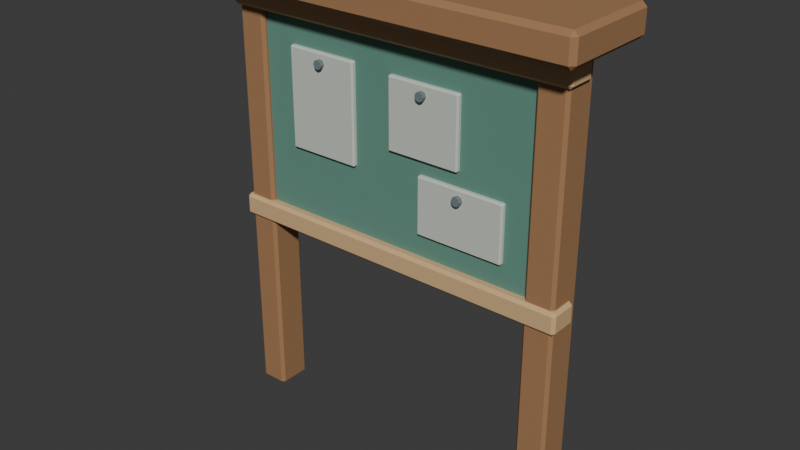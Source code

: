 # Source: source.blend  (saved by Blender 4.3.34; exported with 4.5.12 LTS)
import bpy
from mathutils import Matrix  # noqa: F401  (used for matrix-valued properties, if any)

bpy.ops.wm.read_factory_settings(use_empty=True)
scene = bpy.context.scene
scene.name = 'Scene'

# ---- collections
col_collection = bpy.data.collections.new('Collection'); scene.collection.children.link(col_collection)

# ---- materials (node trees are filled in below, after node groups)
mat_honey = bpy.data.materials.new('honey')
mat_honey.diffuse_color = (0.36, 0.19, 0.085, 1.0)
mat_teal = bpy.data.materials.new('teal')
mat_teal.diffuse_color = (0.12, 0.28, 0.22, 1.0)
mat_sand = bpy.data.materials.new('sand')
mat_sand.diffuse_color = (0.66, 0.43, 0.22, 1.0)
mat_stone_light = bpy.data.materials.new('stone-light')
mat_stone_light.diffuse_color = (0.58, 0.61, 0.55, 1.0)
mat_iron = bpy.data.materials.new('iron')
mat_iron.diffuse_color = (0.16, 0.2, 0.21, 1.0)

# ---- material node trees
mat_honey.use_nodes = True; mat_honey.node_tree.nodes.clear()
_N = mat_honey.node_tree.nodes; _L = mat_honey.node_tree.links
n0 = _N.new('ShaderNodeBsdfPrincipled'); n0.name = 'Principled BSDF'; n0.location = (10, 300)
n0.inputs[0].default_value = (0.36, 0.19, 0.085, 1.0)
n0.inputs[2].default_value = 0.83
n1 = _N.new('ShaderNodeOutputMaterial'); n1.name = 'Material Output'; n1.location = (300, 300)
_L.new(n0.outputs[0], n1.inputs[0])
n1.is_active_output = True
mat_teal.use_nodes = True; mat_teal.node_tree.nodes.clear()
_N = mat_teal.node_tree.nodes; _L = mat_teal.node_tree.links
n0 = _N.new('ShaderNodeBsdfPrincipled'); n0.name = 'Principled BSDF'; n0.location = (10, 300)
n0.inputs[0].default_value = (0.12, 0.28, 0.22, 1.0)
n0.inputs[2].default_value = 0.83
n1 = _N.new('ShaderNodeOutputMaterial'); n1.name = 'Material Output'; n1.location = (300, 300)
_L.new(n0.outputs[0], n1.inputs[0])
n1.is_active_output = True
mat_sand.use_nodes = True; mat_sand.node_tree.nodes.clear()
_N = mat_sand.node_tree.nodes; _L = mat_sand.node_tree.links
n0 = _N.new('ShaderNodeBsdfPrincipled'); n0.name = 'Principled BSDF'; n0.location = (10, 300)
n0.inputs[0].default_value = (0.66, 0.43, 0.22, 1.0)
n0.inputs[2].default_value = 0.83
n1 = _N.new('ShaderNodeOutputMaterial'); n1.name = 'Material Output'; n1.location = (300, 300)
_L.new(n0.outputs[0], n1.inputs[0])
n1.is_active_output = True
mat_stone_light.use_nodes = True; mat_stone_light.node_tree.nodes.clear()
_N = mat_stone_light.node_tree.nodes; _L = mat_stone_light.node_tree.links
n0 = _N.new('ShaderNodeBsdfPrincipled'); n0.name = 'Principled BSDF'; n0.location = (10, 300)
n0.inputs[0].default_value = (0.58, 0.61, 0.55, 1.0)
n0.inputs[2].default_value = 0.83
n1 = _N.new('ShaderNodeOutputMaterial'); n1.name = 'Material Output'; n1.location = (300, 300)
_L.new(n0.outputs[0], n1.inputs[0])
n1.is_active_output = True
mat_iron.use_nodes = True; mat_iron.node_tree.nodes.clear()
_N = mat_iron.node_tree.nodes; _L = mat_iron.node_tree.links
n0 = _N.new('ShaderNodeBsdfPrincipled'); n0.name = 'Principled BSDF'; n0.location = (10, 300)
n0.inputs[0].default_value = (0.16, 0.2, 0.21, 1.0)
n0.inputs[2].default_value = 0.83
n1 = _N.new('ShaderNodeOutputMaterial'); n1.name = 'Material Output'; n1.location = (300, 300)
_L.new(n0.outputs[0], n1.inputs[0])
n1.is_active_output = True

# ---- world
world_world = bpy.data.worlds.new('World'); scene.world = world_world
world_world.use_nodes = True; world_world.node_tree.nodes.clear()
_N = world_world.node_tree.nodes; _L = world_world.node_tree.links
n0 = _N.new('ShaderNodeOutputWorld'); n0.name = 'World Output'; n0.location = (300, 300)
n1 = _N.new('ShaderNodeBackground'); n1.name = 'Background'; n1.location = (10, 300)
n1.inputs[0].default_value = (0.05088, 0.05088, 0.05088, 1.0)
_L.new(n1.outputs[0], n0.inputs[0])
n0.is_active_output = True
world_world.color = (0.05088, 0.05088, 0.05088)
world_world.sun_shadow_jitter_overblur = 0.0

# ---- meshes
me_cube_001 = bpy.data.meshes.new('Cube.001')
me_cube_001.from_pydata([(-0.698, -0.058, 0.0), (-0.698, -0.07, 0.012), (-0.71, -0.058, 0.012), (-0.698, -0.07, 1.788), (-0.698, -0.058, 1.8), (-0.71, -0.058, 1.788), (-0.698, 0.058, 0.0), (-0.71, 0.058, 0.012), (-0.698, 0.07, 0.012), (-0.698, 0.058, 1.8), (-0.698, 0.07, 1.788), (-0.71, 0.058, 1.788), (-0.602, -0.058, 0.0), (-0.59, -0.058, 0.012), (-0.602, -0.07, 0.012), (-0.602, -0.058, 1.8), (-0.602, -0.07, 1.788), (-0.59, -0.058, 1.788), (-0.602, 0.058, 0.0), (-0.602, 0.07, 0.012), (-0.59, 0.058, 0.012), (-0.602, 0.058, 1.8), (-0.59, 0.058, 1.788), (-0.602, 0.07, 1.788)], [], [(14, 16, 3, 1), (20, 22, 17, 13), (21, 9, 4, 15), (2, 5, 11, 7), (8, 10, 23, 19), (0, 1, 2), (3, 4, 5), (6, 7, 8), (9, 10, 11), (12, 13, 14), (15, 16, 17), (18, 19, 20), (21, 22, 23), (6, 0, 2, 7), (1, 3, 5, 2), (4, 9, 11, 5), (10, 8, 7, 11), (18, 6, 8, 19), (9, 21, 23, 10), (22, 20, 19, 23), (12, 18, 20, 13), (21, 15, 17, 22), (16, 14, 13, 17), (0, 12, 14, 1), (15, 4, 3, 16), (6, 18, 12, 0)])
_uv = me_cube_001.uv_layers.new(name='UVMap')
_uv.uv.foreach_set('vector', [0.3767, 0.775, 0.6233, 0.775, 0.6233, 0.975, 0.3767, 0.975, 0.3767, 0.5214, 0.6233, 0.5214, 0.6233, 0.7286, 0.3767, 0.7286, 0.65, 0.5214, 0.85, 0.5214, 0.85, 0.7286, 0.65, 0.7286, 0.3767, 0.02143, 0.6233, 0.02143, 0.6233, 0.2286, 0.3767, 0.2286, 0.3767, 0.275, 0.6233, 0.275, 0.6233, 0.475, 0.3767, 0.475, 0.15, 0.7286, 0.15, 0.75, 0.125, 0.7286, 0.6233, 0.975, 0.625, 0.975, 0.6233, 1.0, 0.15, 0.5214, 0.125, 0.5214, 0.15, 0.5, 0.625, 0.275, 0.6233, 0.275, 0.6233, 0.25, 0.35, 0.7286, 0.375, 0.7286, 0.35, 0.75, 0.625, 0.775, 0.6233, 0.775, 0.6233, 0.75, 0.35, 0.5214, 0.35, 0.5, 0.375, 0.5214, 0.625, 0.5214, 0.6233, 0.5214, 0.6233, 0.5, 0.15, 0.5214, 0.15, 0.7286, 0.125, 0.7286, 0.125, 0.5214, 0.3767, 0.0, 0.6233, 0.0, 0.6233, 0.02143, 0.3767, 0.02143, 0.625, 0.02143, 0.625, 0.2286, 0.6233, 0.2286, 0.6233, 0.02143, 0.6233, 0.275, 0.3767, 0.275, 0.3767, 0.2286, 0.6233, 0.2286, 0.35, 0.5214, 0.15, 0.5214, 0.15, 0.5, 0.35, 0.5, 0.625, 0.275, 0.625, 0.475, 0.6233, 0.475, 0.6233, 0.275, 0.6233, 0.5214, 0.3767, 0.5214, 0.3767, 0.475, 0.6233, 0.475, 0.35, 0.7286, 0.35, 0.5214, 0.3767, 0.5214, 0.3767, 0.7286, 0.65, 0.5214, 0.65, 0.7286, 0.6233, 0.7286, 0.6233, 0.5214, 0.6233, 0.775, 0.3767, 0.775, 0.3767, 0.7286, 0.6233, 0.7286, 0.15, 0.7286, 0.35, 0.7286, 0.35, 0.75, 0.15, 0.75, 0.625, 0.775, 0.625, 0.975, 0.6233, 0.975, 0.6233, 0.775, 0.15, 0.5214, 0.35, 0.5214, 0.35, 0.7286, 0.15, 0.7286])
me_cube_001.materials.append(mat_honey)
me_cube_001.update()
me_cube_002 = bpy.data.meshes.new('Cube.002')
me_cube_002.from_pydata([(0.602, -0.058, 0.0), (0.602, -0.07, 0.012), (0.59, -0.058, 0.012), (0.602, -0.07, 1.788), (0.602, -0.058, 1.8), (0.59, -0.058, 1.788), (0.602, 0.058, 0.0), (0.59, 0.058, 0.012), (0.602, 0.07, 0.012), (0.602, 0.058, 1.8), (0.602, 0.07, 1.788), (0.59, 0.058, 1.788), (0.698, -0.058, 0.0), (0.71, -0.058, 0.012), (0.698, -0.07, 0.012), (0.698, -0.058, 1.8), (0.698, -0.07, 1.788), (0.71, -0.058, 1.788), (0.698, 0.058, 0.0), (0.698, 0.07, 0.012), (0.71, 0.058, 0.012), (0.698, 0.058, 1.8), (0.71, 0.058, 1.788), (0.698, 0.07, 1.788)], [], [(14, 16, 3, 1), (20, 22, 17, 13), (21, 9, 4, 15), (2, 5, 11, 7), (8, 10, 23, 19), (0, 1, 2), (3, 4, 5), (6, 7, 8), (9, 10, 11), (12, 13, 14), (15, 16, 17), (18, 19, 20), (21, 22, 23), (6, 0, 2, 7), (1, 3, 5, 2), (4, 9, 11, 5), (10, 8, 7, 11), (18, 6, 8, 19), (9, 21, 23, 10), (22, 20, 19, 23), (12, 18, 20, 13), (21, 15, 17, 22), (16, 14, 13, 17), (0, 12, 14, 1), (15, 4, 3, 16), (6, 18, 12, 0)])
_uv = me_cube_002.uv_layers.new(name='UVMap')
_uv.uv.foreach_set('vector', [0.3767, 0.775, 0.6233, 0.775, 0.6233, 0.975, 0.3767, 0.975, 0.3767, 0.5214, 0.6233, 0.5214, 0.6233, 0.7286, 0.3767, 0.7286, 0.65, 0.5214, 0.85, 0.5214, 0.85, 0.7286, 0.65, 0.7286, 0.3767, 0.02143, 0.6233, 0.02143, 0.6233, 0.2286, 0.3767, 0.2286, 0.3767, 0.275, 0.6233, 0.275, 0.6233, 0.475, 0.3767, 0.475, 0.15, 0.7286, 0.15, 0.75, 0.125, 0.7286, 0.6233, 0.975, 0.625, 0.975, 0.6233, 1.0, 0.15, 0.5214, 0.125, 0.5214, 0.15, 0.5, 0.625, 0.275, 0.6233, 0.275, 0.6233, 0.25, 0.35, 0.7286, 0.375, 0.7286, 0.35, 0.75, 0.625, 0.775, 0.6233, 0.775, 0.6233, 0.75, 0.35, 0.5214, 0.35, 0.5, 0.375, 0.5214, 0.625, 0.5214, 0.6233, 0.5214, 0.6233, 0.5, 0.15, 0.5214, 0.15, 0.7286, 0.125, 0.7286, 0.125, 0.5214, 0.3767, 0.0, 0.6233, 0.0, 0.6233, 0.02143, 0.3767, 0.02143, 0.625, 0.02143, 0.625, 0.2286, 0.6233, 0.2286, 0.6233, 0.02143, 0.6233, 0.275, 0.3767, 0.275, 0.3767, 0.2286, 0.6233, 0.2286, 0.35, 0.5214, 0.15, 0.5214, 0.15, 0.5, 0.35, 0.5, 0.625, 0.275, 0.625, 0.475, 0.6233, 0.475, 0.6233, 0.275, 0.6233, 0.5214, 0.3767, 0.5214, 0.3767, 0.475, 0.6233, 0.475, 0.35, 0.7286, 0.35, 0.5214, 0.3767, 0.5214, 0.3767, 0.7286, 0.65, 0.5214, 0.65, 0.7286, 0.6233, 0.7286, 0.6233, 0.5214, 0.6233, 0.775, 0.3767, 0.775, 0.3767, 0.7286, 0.6233, 0.7286, 0.15, 0.7286, 0.35, 0.7286, 0.35, 0.75, 0.15, 0.75, 0.625, 0.775, 0.625, 0.975, 0.6233, 0.975, 0.6233, 0.775, 0.15, 0.5214, 0.35, 0.5214, 0.35, 0.7286, 0.15, 0.7286])
me_cube_002.materials.append(mat_honey)
me_cube_002.update()
me_cube_003 = bpy.data.meshes.new('Cube.003')
me_cube_003.from_pydata([(-0.613, -0.038, 0.82), (-0.613, -0.05, 0.832), (-0.625, -0.038, 0.832), (-0.613, -0.05, 1.688), (-0.613, -0.038, 1.7), (-0.625, -0.038, 1.688), (-0.613, 0.038, 0.82), (-0.625, 0.038, 0.832), (-0.613, 0.05, 0.832), (-0.613, 0.038, 1.7), (-0.613, 0.05, 1.688), (-0.625, 0.038, 1.688), (0.613, -0.038, 0.82), (0.625, -0.038, 0.832), (0.613, -0.05, 0.832), (0.613, -0.038, 1.7), (0.613, -0.05, 1.688), (0.625, -0.038, 1.688), (0.613, 0.038, 0.82), (0.613, 0.05, 0.832), (0.625, 0.038, 0.832), (0.613, 0.038, 1.7), (0.625, 0.038, 1.688), (0.613, 0.05, 1.688)], [], [(14, 16, 3, 1), (20, 22, 17, 13), (21, 9, 4, 15), (2, 5, 11, 7), (8, 10, 23, 19), (0, 1, 2), (3, 4, 5), (6, 7, 8), (9, 10, 11), (12, 13, 14), (15, 16, 17), (18, 19, 20), (21, 22, 23), (6, 0, 2, 7), (1, 3, 5, 2), (4, 9, 11, 5), (10, 8, 7, 11), (18, 6, 8, 19), (9, 21, 23, 10), (22, 20, 19, 23), (12, 18, 20, 13), (21, 15, 17, 22), (16, 14, 13, 17), (0, 12, 14, 1), (15, 4, 3, 16), (6, 18, 12, 0)])
_uv = me_cube_003.uv_layers.new(name='UVMap')
_uv.uv.foreach_set('vector', [0.3784, 0.7524, 0.6216, 0.7524, 0.6216, 0.9976, 0.3784, 0.9976, 0.3784, 0.53, 0.6216, 0.53, 0.6216, 0.72, 0.3784, 0.72, 0.6274, 0.53, 0.8726, 0.53, 0.8726, 0.72, 0.6274, 0.72, 0.3784, 0.03, 0.6216, 0.03, 0.6216, 0.22, 0.3784, 0.22, 0.3784, 0.2524, 0.6216, 0.2524, 0.6216, 0.4976, 0.3784, 0.4976, 0.1274, 0.72, 0.1274, 0.75, 0.125, 0.72, 0.6216, 0.9976, 0.625, 0.9976, 0.6216, 1.0, 0.1274, 0.53, 0.125, 0.53, 0.1274, 0.5, 0.625, 0.2524, 0.6216, 0.2524, 0.6216, 0.25, 0.3726, 0.72, 0.375, 0.72, 0.3726, 0.75, 0.625, 0.7524, 0.6216, 0.7524, 0.6216, 0.75, 0.3726, 0.53, 0.3726, 0.5, 0.375, 0.53, 0.625, 0.53, 0.6216, 0.53, 0.6216, 0.5, 0.1274, 0.53, 0.1274, 0.72, 0.125, 0.72, 0.125, 0.53, 0.3784, 0.0, 0.6216, 0.0, 0.6216, 0.03, 0.3784, 0.03, 0.625, 0.03, 0.625, 0.22, 0.6216, 0.22, 0.6216, 0.03, 0.6216, 0.2524, 0.3784, 0.2524, 0.3784, 0.22, 0.6216, 0.22, 0.3726, 0.53, 0.1274, 0.53, 0.1274, 0.5, 0.3726, 0.5, 0.625, 0.2524, 0.625, 0.4976, 0.6216, 0.4976, 0.6216, 0.2524, 0.6216, 0.53, 0.3784, 0.53, 0.3784, 0.4976, 0.6216, 0.4976, 0.3726, 0.72, 0.3726, 0.53, 0.3784, 0.53, 0.3784, 0.72, 0.6274, 0.53, 0.6274, 0.72, 0.6216, 0.72, 0.6216, 0.53, 0.6216, 0.7524, 0.3784, 0.7524, 0.3784, 0.72, 0.6216, 0.72, 0.1274, 0.72, 0.3726, 0.72, 0.3726, 0.75, 0.1274, 0.75, 0.625, 0.7524, 0.625, 0.9976, 0.6216, 0.9976, 0.6216, 0.7524, 0.1274, 0.53, 0.3726, 0.53, 0.3726, 0.72, 0.1274, 0.72])
me_cube_003.materials.append(mat_teal)
me_cube_003.update()
me_cube_004 = bpy.data.meshes.new('Cube.004')
me_cube_004.from_pydata([(-0.713, -0.073, 0.785), (-0.713, -0.085, 0.797), (-0.725, -0.073, 0.797), (-0.713, -0.085, 0.863), (-0.713, -0.073, 0.875), (-0.725, -0.073, 0.863), (-0.713, 0.023, 0.785), (-0.725, 0.023, 0.797), (-0.713, 0.035, 0.797), (-0.713, 0.023, 0.875), (-0.713, 0.035, 0.863), (-0.725, 0.023, 0.863), (0.713, -0.073, 0.785), (0.725, -0.073, 0.797), (0.713, -0.085, 0.797), (0.713, -0.073, 0.875), (0.713, -0.085, 0.863), (0.725, -0.073, 0.863), (0.713, 0.023, 0.785), (0.713, 0.035, 0.797), (0.725, 0.023, 0.797), (0.713, 0.023, 0.875), (0.725, 0.023, 0.863), (0.713, 0.035, 0.863)], [], [(14, 16, 3, 1), (20, 22, 17, 13), (21, 9, 4, 15), (2, 5, 11, 7), (8, 10, 23, 19), (0, 1, 2), (3, 4, 5), (6, 7, 8), (9, 10, 11), (12, 13, 14), (15, 16, 17), (18, 19, 20), (21, 22, 23), (6, 0, 2, 7), (1, 3, 5, 2), (4, 9, 11, 5), (10, 8, 7, 11), (18, 6, 8, 19), (9, 21, 23, 10), (22, 20, 19, 23), (12, 18, 20, 13), (21, 15, 17, 22), (16, 14, 13, 17), (0, 12, 14, 1), (15, 4, 3, 16), (6, 18, 12, 0)])
_uv = me_cube_004.uv_layers.new(name='UVMap')
_uv.uv.foreach_set('vector', [0.4083, 0.7521, 0.5917, 0.7521, 0.5917, 0.9979, 0.4083, 0.9979, 0.4083, 0.525, 0.5917, 0.525, 0.5917, 0.725, 0.4083, 0.725, 0.6271, 0.525, 0.8729, 0.525, 0.8729, 0.725, 0.6271, 0.725, 0.4083, 0.025, 0.5917, 0.025, 0.5917, 0.225, 0.4083, 0.225, 0.4083, 0.2521, 0.5917, 0.2521, 0.5917, 0.4979, 0.4083, 0.4979, 0.1271, 0.725, 0.1271, 0.75, 0.125, 0.725, 0.5917, 0.9979, 0.625, 0.9979, 0.5917, 1.0, 0.1271, 0.525, 0.125, 0.525, 0.1271, 0.5, 0.625, 0.2521, 0.5917, 0.2521, 0.5917, 0.25, 0.3729, 0.725, 0.375, 0.725, 0.3729, 0.75, 0.625, 0.7521, 0.5917, 0.7521, 0.5917, 0.75, 0.3729, 0.525, 0.3729, 0.5, 0.375, 0.525, 0.625, 0.525, 0.5917, 0.525, 0.5917, 0.5, 0.1271, 0.525, 0.1271, 0.725, 0.125, 0.725, 0.125, 0.525, 0.4083, 0.0, 0.5917, 0.0, 0.5917, 0.025, 0.4083, 0.025, 0.625, 0.025, 0.625, 0.225, 0.5917, 0.225, 0.5917, 0.025, 0.5917, 0.2521, 0.4083, 0.2521, 0.4083, 0.225, 0.5917, 0.225, 0.3729, 0.525, 0.1271, 0.525, 0.1271, 0.5, 0.3729, 0.5, 0.625, 0.2521, 0.625, 0.4979, 0.5917, 0.4979, 0.5917, 0.2521, 0.5917, 0.525, 0.4083, 0.525, 0.4083, 0.4979, 0.5917, 0.4979, 0.3729, 0.725, 0.3729, 0.525, 0.4083, 0.525, 0.4083, 0.725, 0.6271, 0.525, 0.6271, 0.725, 0.5917, 0.725, 0.5917, 0.525, 0.5917, 0.7521, 0.4083, 0.7521, 0.4083, 0.725, 0.5917, 0.725, 0.1271, 0.725, 0.3729, 0.725, 0.3729, 0.75, 0.1271, 0.75, 0.625, 0.7521, 0.625, 0.9979, 0.5917, 0.9979, 0.5917, 0.7521, 0.1271, 0.525, 0.3729, 0.525, 0.3729, 0.725, 0.1271, 0.725])
me_cube_004.materials.append(mat_sand)
me_cube_004.update()
me_cube_005 = bpy.data.meshes.new('Cube.005')
me_cube_005.from_pydata([(-0.713, -0.073, 1.645), (-0.713, -0.085, 1.657), (-0.725, -0.073, 1.657), (-0.713, -0.085, 1.723), (-0.713, -0.073, 1.735), (-0.725, -0.073, 1.723), (-0.713, 0.023, 1.645), (-0.725, 0.023, 1.657), (-0.713, 0.035, 1.657), (-0.713, 0.023, 1.735), (-0.713, 0.035, 1.723), (-0.725, 0.023, 1.723), (0.713, -0.073, 1.645), (0.725, -0.073, 1.657), (0.713, -0.085, 1.657), (0.713, -0.073, 1.735), (0.713, -0.085, 1.723), (0.725, -0.073, 1.723), (0.713, 0.023, 1.645), (0.713, 0.035, 1.657), (0.725, 0.023, 1.657), (0.713, 0.023, 1.735), (0.725, 0.023, 1.723), (0.713, 0.035, 1.723)], [], [(14, 16, 3, 1), (20, 22, 17, 13), (21, 9, 4, 15), (2, 5, 11, 7), (8, 10, 23, 19), (0, 1, 2), (3, 4, 5), (6, 7, 8), (9, 10, 11), (12, 13, 14), (15, 16, 17), (18, 19, 20), (21, 22, 23), (6, 0, 2, 7), (1, 3, 5, 2), (4, 9, 11, 5), (10, 8, 7, 11), (18, 6, 8, 19), (9, 21, 23, 10), (22, 20, 19, 23), (12, 18, 20, 13), (21, 15, 17, 22), (16, 14, 13, 17), (0, 12, 14, 1), (15, 4, 3, 16), (6, 18, 12, 0)])
_uv = me_cube_005.uv_layers.new(name='UVMap')
_uv.uv.foreach_set('vector', [0.4083, 0.7521, 0.5917, 0.7521, 0.5917, 0.9979, 0.4083, 0.9979, 0.4083, 0.525, 0.5917, 0.525, 0.5917, 0.725, 0.4083, 0.725, 0.6271, 0.525, 0.8729, 0.525, 0.8729, 0.725, 0.6271, 0.725, 0.4083, 0.025, 0.5917, 0.025, 0.5917, 0.225, 0.4083, 0.225, 0.4083, 0.2521, 0.5917, 0.2521, 0.5917, 0.4979, 0.4083, 0.4979, 0.1271, 0.725, 0.1271, 0.75, 0.125, 0.725, 0.5917, 0.9979, 0.625, 0.9979, 0.5917, 1.0, 0.1271, 0.525, 0.125, 0.525, 0.1271, 0.5, 0.625, 0.2521, 0.5917, 0.2521, 0.5917, 0.25, 0.3729, 0.725, 0.375, 0.725, 0.3729, 0.75, 0.625, 0.7521, 0.5917, 0.7521, 0.5917, 0.75, 0.3729, 0.525, 0.3729, 0.5, 0.375, 0.525, 0.625, 0.525, 0.5917, 0.525, 0.5917, 0.5, 0.1271, 0.525, 0.1271, 0.725, 0.125, 0.725, 0.125, 0.525, 0.4083, 0.0, 0.5917, 0.0, 0.5917, 0.025, 0.4083, 0.025, 0.625, 0.025, 0.625, 0.225, 0.5917, 0.225, 0.5917, 0.025, 0.5917, 0.2521, 0.4083, 0.2521, 0.4083, 0.225, 0.5917, 0.225, 0.3729, 0.525, 0.1271, 0.525, 0.1271, 0.5, 0.3729, 0.5, 0.625, 0.2521, 0.625, 0.4979, 0.5917, 0.4979, 0.5917, 0.2521, 0.5917, 0.525, 0.4083, 0.525, 0.4083, 0.4979, 0.5917, 0.4979, 0.3729, 0.725, 0.3729, 0.525, 0.4083, 0.525, 0.4083, 0.725, 0.6271, 0.525, 0.6271, 0.725, 0.5917, 0.725, 0.5917, 0.525, 0.5917, 0.7521, 0.4083, 0.7521, 0.4083, 0.725, 0.5917, 0.725, 0.1271, 0.725, 0.3729, 0.725, 0.3729, 0.75, 0.1271, 0.75, 0.625, 0.7521, 0.625, 0.9979, 0.5917, 0.9979, 0.5917, 0.7521, 0.1271, 0.525, 0.3729, 0.525, 0.3729, 0.725, 0.1271, 0.725])
me_cube_005.materials.append(mat_sand)
me_cube_005.update()
me_cube_006 = bpy.data.meshes.new('Cube.006')
me_cube_006.from_pydata([(-0.782, -0.192, 1.75), (-0.782, -0.21, 1.768), (-0.8, -0.192, 1.768), (-0.782, -0.21, 1.852), (-0.782, -0.192, 1.87), (-0.8, -0.192, 1.852), (-0.782, 0.192, 1.75), (-0.8, 0.192, 1.768), (-0.782, 0.21, 1.768), (-0.782, 0.192, 1.87), (-0.782, 0.21, 1.852), (-0.8, 0.192, 1.852), (0.782, -0.192, 1.75), (0.8, -0.192, 1.768), (0.782, -0.21, 1.768), (0.782, -0.192, 1.87), (0.782, -0.21, 1.852), (0.8, -0.192, 1.852), (0.782, 0.192, 1.75), (0.782, 0.21, 1.768), (0.8, 0.192, 1.768), (0.782, 0.192, 1.87), (0.8, 0.192, 1.852), (0.782, 0.21, 1.852)], [], [(14, 16, 3, 1), (20, 22, 17, 13), (21, 9, 4, 15), (2, 5, 11, 7), (8, 10, 23, 19), (0, 1, 2), (3, 4, 5), (6, 7, 8), (9, 10, 11), (12, 13, 14), (15, 16, 17), (18, 19, 20), (21, 22, 23), (6, 0, 2, 7), (1, 3, 5, 2), (4, 9, 11, 5), (10, 8, 7, 11), (18, 6, 8, 19), (9, 21, 23, 10), (22, 20, 19, 23), (12, 18, 20, 13), (21, 15, 17, 22), (16, 14, 13, 17), (0, 12, 14, 1), (15, 4, 3, 16), (6, 18, 12, 0)])
_uv = me_cube_006.uv_layers.new(name='UVMap')
_uv.uv.foreach_set('vector', [0.4125, 0.7528, 0.5875, 0.7528, 0.5875, 0.9972, 0.4125, 0.9972, 0.4125, 0.5107, 0.5875, 0.5107, 0.5875, 0.7393, 0.4125, 0.7393, 0.6278, 0.5107, 0.8722, 0.5107, 0.8722, 0.7393, 0.6278, 0.7393, 0.4125, 0.01071, 0.5875, 0.01071, 0.5875, 0.2393, 0.4125, 0.2393, 0.4125, 0.2528, 0.5875, 0.2528, 0.5875, 0.4972, 0.4125, 0.4972, 0.1278, 0.7393, 0.1278, 0.75, 0.125, 0.7393, 0.5875, 0.0, 0.625, 0.01071, 0.5875, 0.01071, 0.1278, 0.5107, 0.125, 0.5107, 0.1278, 0.5, 0.625, 0.2393, 0.5875, 0.25, 0.5875, 0.2393, 0.3722, 0.7393, 0.375, 0.7393, 0.3722, 0.75, 0.625, 0.7528, 0.5875, 0.7528, 0.5875, 0.75, 0.3722, 0.5107, 0.3722, 0.5, 0.375, 0.5107, 0.625, 0.4972, 0.5875, 0.5, 0.5875, 0.4972, 0.1278, 0.5107, 0.1278, 0.7393, 0.125, 0.7393, 0.125, 0.5107, 0.4125, 0.0, 0.5875, 0.0, 0.5875, 0.01071, 0.4125, 0.01071, 0.625, 0.01071, 0.625, 0.2393, 0.5875, 0.2393, 0.5875, 0.01071, 0.5875, 0.2528, 0.4125, 0.2528, 0.4125, 0.2393, 0.5875, 0.2393, 0.3722, 0.5107, 0.1278, 0.5107, 0.1278, 0.5, 0.3722, 0.5, 0.625, 0.2528, 0.625, 0.4972, 0.5875, 0.4972, 0.5875, 0.2528, 0.5875, 0.5107, 0.4125, 0.5107, 0.4125, 0.4972, 0.5875, 0.4972, 0.3722, 0.7393, 0.3722, 0.5107, 0.4125, 0.5107, 0.4125, 0.7393, 0.6278, 0.5107, 0.6278, 0.7393, 0.5875, 0.7393, 0.5875, 0.5107, 0.5875, 0.7528, 0.4125, 0.7528, 0.4125, 0.7393, 0.5875, 0.7393, 0.1278, 0.7393, 0.3722, 0.7393, 0.3722, 0.75, 0.1278, 0.75, 0.625, 0.7528, 0.625, 0.9972, 0.5875, 0.9972, 0.5875, 0.7528, 0.1278, 0.5107, 0.3722, 0.5107, 0.3722, 0.7393, 0.1278, 0.7393])
me_cube_006.materials.append(mat_honey)
me_cube_006.update()
me_cube_007 = bpy.data.meshes.new('Cube.007')
me_cube_007.from_pydata([(-0.454, -0.0615, 1.14), (-0.454, -0.0675, 1.146), (-0.46, -0.0615, 1.146), (-0.454, -0.0675, 1.534), (-0.454, -0.0615, 1.54), (-0.46, -0.0615, 1.534), (-0.454, -0.0485, 1.14), (-0.46, -0.0485, 1.146), (-0.454, -0.0425, 1.146), (-0.454, -0.0485, 1.54), (-0.454, -0.0425, 1.534), (-0.46, -0.0485, 1.534), (-0.166, -0.0615, 1.14), (-0.16, -0.0615, 1.146), (-0.166, -0.0675, 1.146), (-0.166, -0.0615, 1.54), (-0.166, -0.0675, 1.534), (-0.16, -0.0615, 1.534), (-0.166, -0.0485, 1.14), (-0.166, -0.0425, 1.146), (-0.16, -0.0485, 1.146), (-0.166, -0.0485, 1.54), (-0.16, -0.0485, 1.534), (-0.166, -0.0425, 1.534)], [], [(14, 16, 3, 1), (20, 22, 17, 13), (21, 9, 4, 15), (2, 5, 11, 7), (8, 10, 23, 19), (0, 1, 2), (3, 4, 5), (6, 7, 8), (9, 10, 11), (12, 13, 14), (15, 16, 17), (18, 19, 20), (21, 22, 23), (6, 0, 2, 7), (1, 3, 5, 2), (4, 9, 11, 5), (10, 8, 7, 11), (18, 6, 8, 19), (9, 21, 23, 10), (22, 20, 19, 23), (12, 18, 20, 13), (21, 15, 17, 22), (16, 14, 13, 17), (0, 12, 14, 1), (15, 4, 3, 16), (6, 18, 12, 0)])
_uv = me_cube_007.uv_layers.new(name='UVMap')
_uv.uv.foreach_set('vector', [0.3787, 0.755, 0.6213, 0.755, 0.6213, 0.995, 0.3788, 0.995, 0.3788, 0.56, 0.6212, 0.56, 0.6212, 0.69, 0.3788, 0.69, 0.63, 0.56, 0.87, 0.56, 0.87, 0.69, 0.63, 0.69, 0.3788, 0.06, 0.6212, 0.06, 0.6212, 0.19, 0.3788, 0.19, 0.3787, 0.255, 0.6213, 0.255, 0.6213, 0.495, 0.3788, 0.495, 0.13, 0.69, 0.13, 0.75, 0.125, 0.69, 0.6213, 0.995, 0.625, 0.995, 0.6212, 1.0, 0.13, 0.56, 0.125, 0.56, 0.13, 0.5, 0.625, 0.255, 0.6213, 0.255, 0.6212, 0.25, 0.37, 0.69, 0.375, 0.69, 0.37, 0.75, 0.625, 0.755, 0.6213, 0.755, 0.6212, 0.75, 0.37, 0.56, 0.37, 0.5, 0.375, 0.56, 0.625, 0.56, 0.6212, 0.56, 0.6212, 0.5, 0.13, 0.56, 0.13, 0.69, 0.125, 0.69, 0.125, 0.56, 0.3787, 0.0, 0.6212, 0.0, 0.6212, 0.06, 0.3788, 0.06, 0.625, 0.06, 0.625, 0.19, 0.6212, 0.19, 0.6212, 0.06, 0.6213, 0.255, 0.3787, 0.255, 0.3788, 0.19, 0.6212, 0.19, 0.37, 0.56, 0.13, 0.56, 0.13, 0.5, 0.37, 0.5, 0.625, 0.255, 0.625, 0.495, 0.6213, 0.495, 0.6213, 0.255, 0.6212, 0.56, 0.3788, 0.56, 0.3788, 0.495, 0.6213, 0.495, 0.37, 0.69, 0.37, 0.56, 0.3788, 0.56, 0.3788, 0.69, 0.63, 0.56, 0.63, 0.69, 0.6212, 0.69, 0.6212, 0.56, 0.6213, 0.755, 0.3787, 0.755, 0.3788, 0.69, 0.6212, 0.69, 0.13, 0.69, 0.37, 0.69, 0.37, 0.75, 0.13, 0.75, 0.625, 0.755, 0.625, 0.995, 0.6213, 0.995, 0.6213, 0.755, 0.13, 0.56, 0.37, 0.56, 0.37, 0.69, 0.13, 0.69])
me_cube_007.materials.append(mat_stone_light)
me_cube_007.update()
me_cylinder = bpy.data.meshes.new('Cylinder')
me_cylinder.from_pydata([(-0.31, -0.0605, 1.518), (-0.31, -0.0855, 1.518), (-0.2973, -0.0605, 1.513), (-0.2973, -0.0855, 1.513), (-0.292, -0.0605, 1.5), (-0.292, -0.0855, 1.5), (-0.2973, -0.0605, 1.487), (-0.2973, -0.0855, 1.487), (-0.31, -0.0605, 1.482), (-0.31, -0.0855, 1.482), (-0.3227, -0.0605, 1.487), (-0.3227, -0.0855, 1.487), (-0.328, -0.0605, 1.5), (-0.328, -0.0855, 1.5), (-0.3227, -0.0605, 1.513), (-0.3227, -0.0855, 1.513)], [], [(0, 1, 3, 2), (2, 3, 5, 4), (4, 5, 7, 6), (6, 7, 9, 8), (8, 9, 11, 10), (10, 11, 13, 12), (3, 1, 15, 13, 11, 9, 7, 5), (12, 13, 15, 14), (14, 15, 1, 0), (0, 2, 4, 6, 8, 10, 12, 14)])
_uv = me_cylinder.uv_layers.new(name='UVMap')
_uv.uv.foreach_set('vector', [1.0, 0.5, 1.0, 1.0, 0.875, 1.0, 0.875, 0.5, 0.875, 0.5, 0.875, 1.0, 0.75, 1.0, 0.75, 0.5, 0.75, 0.5, 0.75, 1.0, 0.625, 1.0, 0.625, 0.5, 0.625, 0.5, 0.625, 1.0, 0.5, 1.0, 0.5, 0.5, 0.5, 0.5, 0.5, 1.0, 0.375, 1.0, 0.375, 0.5, 0.375, 0.5, 0.375, 1.0, 0.25, 1.0, 0.25, 0.5, 0.4197, 0.4197, 0.25, 0.49, 0.08029, 0.4197, 0.01, 0.25, 0.08029, 0.08029, 0.25, 0.01, 0.4197, 0.08029, 0.49, 0.25, 0.25, 0.5, 0.25, 1.0, 0.125, 1.0, 0.125, 0.5, 0.125, 0.5, 0.125, 1.0, 0.0, 1.0, 0.0, 0.5, 0.75, 0.49, 0.9197, 0.4197, 0.99, 0.25, 0.9197, 0.08029, 0.75, 0.01, 0.5803, 0.08029, 0.51, 0.25, 0.5803, 0.4197])
me_cylinder.materials.append(mat_iron)
me_cylinder.update()
me_cube_008 = bpy.data.meshes.new('Cube.008')
me_cube_008.from_pydata([(0.006, -0.0615, 1.25), (0.006, -0.0675, 1.256), (0.0, -0.0615, 1.256), (0.006, -0.0675, 1.524), (0.006, -0.0615, 1.53), (0.0, -0.0615, 1.524), (0.006, -0.0485, 1.25), (0.0, -0.0485, 1.256), (0.006, -0.0425, 1.256), (0.006, -0.0485, 1.53), (0.006, -0.0425, 1.524), (0.0, -0.0485, 1.524), (0.294, -0.0615, 1.25), (0.3, -0.0615, 1.256), (0.294, -0.0675, 1.256), (0.294, -0.0615, 1.53), (0.294, -0.0675, 1.524), (0.3, -0.0615, 1.524), (0.294, -0.0485, 1.25), (0.294, -0.0425, 1.256), (0.3, -0.0485, 1.256), (0.294, -0.0485, 1.53), (0.3, -0.0485, 1.524), (0.294, -0.0425, 1.524)], [], [(14, 16, 3, 1), (20, 22, 17, 13), (21, 9, 4, 15), (2, 5, 11, 7), (8, 10, 23, 19), (0, 1, 2), (3, 4, 5), (6, 7, 8), (9, 10, 11), (12, 13, 14), (15, 16, 17), (18, 19, 20), (21, 22, 23), (6, 0, 2, 7), (1, 3, 5, 2), (4, 9, 11, 5), (10, 8, 7, 11), (18, 6, 8, 19), (9, 21, 23, 10), (22, 20, 19, 23), (12, 18, 20, 13), (21, 15, 17, 22), (16, 14, 13, 17), (0, 12, 14, 1), (15, 4, 3, 16), (6, 18, 12, 0)])
_uv = me_cube_008.uv_layers.new(name='UVMap')
_uv.uv.foreach_set('vector', [0.3804, 0.755, 0.6196, 0.755, 0.6196, 0.995, 0.3804, 0.995, 0.3804, 0.56, 0.6196, 0.56, 0.6196, 0.69, 0.3804, 0.69, 0.63, 0.56, 0.87, 0.56, 0.87, 0.69, 0.63, 0.69, 0.3804, 0.06, 0.6196, 0.06, 0.6196, 0.19, 0.3804, 0.19, 0.3804, 0.255, 0.6196, 0.255, 0.6196, 0.495, 0.3804, 0.495, 0.13, 0.69, 0.13, 0.75, 0.125, 0.69, 0.6196, 0.995, 0.625, 0.995, 0.6196, 1.0, 0.13, 0.56, 0.125, 0.56, 0.13, 0.5, 0.625, 0.255, 0.6196, 0.255, 0.6196, 0.25, 0.37, 0.69, 0.375, 0.69, 0.37, 0.75, 0.625, 0.755, 0.6196, 0.755, 0.6196, 0.75, 0.37, 0.56, 0.37, 0.5, 0.375, 0.56, 0.625, 0.56, 0.6196, 0.56, 0.6196, 0.5, 0.13, 0.56, 0.13, 0.69, 0.125, 0.69, 0.125, 0.56, 0.3804, 0.0, 0.6196, 0.0, 0.6196, 0.06, 0.3804, 0.06, 0.625, 0.06, 0.625, 0.19, 0.6196, 0.19, 0.6196, 0.06, 0.6196, 0.255, 0.3804, 0.255, 0.3804, 0.19, 0.6196, 0.19, 0.37, 0.56, 0.13, 0.56, 0.13, 0.5, 0.37, 0.5, 0.625, 0.255, 0.625, 0.495, 0.6196, 0.495, 0.6196, 0.255, 0.6196, 0.56, 0.3804, 0.56, 0.3804, 0.495, 0.6196, 0.495, 0.37, 0.69, 0.37, 0.56, 0.3804, 0.56, 0.3804, 0.69, 0.63, 0.56, 0.63, 0.69, 0.6196, 0.69, 0.6196, 0.56, 0.6196, 0.755, 0.3804, 0.755, 0.3804, 0.69, 0.6196, 0.69, 0.13, 0.69, 0.37, 0.69, 0.37, 0.75, 0.13, 0.75, 0.625, 0.755, 0.625, 0.995, 0.6196, 0.995, 0.6196, 0.755, 0.13, 0.56, 0.37, 0.56, 0.37, 0.69, 0.13, 0.69])
me_cube_008.materials.append(mat_stone_light)
me_cube_008.update()
me_cylinder_001 = bpy.data.meshes.new('Cylinder.001')
me_cylinder_001.from_pydata([(0.15, -0.0605, 1.508), (0.15, -0.0855, 1.508), (0.1627, -0.0605, 1.503), (0.1627, -0.0855, 1.503), (0.168, -0.0605, 1.49), (0.168, -0.0855, 1.49), (0.1627, -0.0605, 1.477), (0.1627, -0.0855, 1.477), (0.15, -0.0605, 1.472), (0.15, -0.0855, 1.472), (0.1373, -0.0605, 1.477), (0.1373, -0.0855, 1.477), (0.132, -0.0605, 1.49), (0.132, -0.0855, 1.49), (0.1373, -0.0605, 1.503), (0.1373, -0.0855, 1.503)], [], [(0, 1, 3, 2), (2, 3, 5, 4), (4, 5, 7, 6), (6, 7, 9, 8), (8, 9, 11, 10), (10, 11, 13, 12), (3, 1, 15, 13, 11, 9, 7, 5), (12, 13, 15, 14), (14, 15, 1, 0), (0, 2, 4, 6, 8, 10, 12, 14)])
_uv = me_cylinder_001.uv_layers.new(name='UVMap')
_uv.uv.foreach_set('vector', [1.0, 0.5, 1.0, 1.0, 0.875, 1.0, 0.875, 0.5, 0.875, 0.5, 0.875, 1.0, 0.75, 1.0, 0.75, 0.5, 0.75, 0.5, 0.75, 1.0, 0.625, 1.0, 0.625, 0.5, 0.625, 0.5, 0.625, 1.0, 0.5, 1.0, 0.5, 0.5, 0.5, 0.5, 0.5, 1.0, 0.375, 1.0, 0.375, 0.5, 0.375, 0.5, 0.375, 1.0, 0.25, 1.0, 0.25, 0.5, 0.4197, 0.4197, 0.25, 0.49, 0.08029, 0.4197, 0.01, 0.25, 0.08029, 0.08029, 0.25, 0.01, 0.4197, 0.08029, 0.49, 0.25, 0.25, 0.5, 0.25, 1.0, 0.125, 1.0, 0.125, 0.5, 0.125, 0.5, 0.125, 1.0, 0.0, 1.0, 0.0, 0.5, 0.75, 0.49, 0.9197, 0.4197, 0.99, 0.25, 0.9197, 0.08029, 0.75, 0.01, 0.5803, 0.08029, 0.51, 0.25, 0.5803, 0.4197])
me_cylinder_001.materials.append(mat_iron)
me_cylinder_001.update()
me_cube_009 = bpy.data.meshes.new('Cube.009')
me_cube_009.from_pydata([(0.136, -0.0615, 0.965), (0.136, -0.0675, 0.971), (0.13, -0.0615, 0.971), (0.136, -0.0675, 1.189), (0.136, -0.0615, 1.195), (0.13, -0.0615, 1.189), (0.136, -0.0485, 0.965), (0.13, -0.0485, 0.971), (0.136, -0.0425, 0.971), (0.136, -0.0485, 1.195), (0.136, -0.0425, 1.189), (0.13, -0.0485, 1.189), (0.484, -0.0615, 0.965), (0.49, -0.0615, 0.971), (0.484, -0.0675, 0.971), (0.484, -0.0615, 1.195), (0.484, -0.0675, 1.189), (0.49, -0.0615, 1.189), (0.484, -0.0485, 0.965), (0.484, -0.0425, 0.971), (0.49, -0.0485, 0.971), (0.484, -0.0485, 1.195), (0.49, -0.0485, 1.189), (0.484, -0.0425, 1.189)], [], [(14, 16, 3, 1), (20, 22, 17, 13), (21, 9, 4, 15), (2, 5, 11, 7), (8, 10, 23, 19), (0, 1, 2), (3, 4, 5), (6, 7, 8), (9, 10, 11), (12, 13, 14), (15, 16, 17), (18, 19, 20), (21, 22, 23), (6, 0, 2, 7), (1, 3, 5, 2), (4, 9, 11, 5), (10, 8, 7, 11), (18, 6, 8, 19), (9, 21, 23, 10), (22, 20, 19, 23), (12, 18, 20, 13), (21, 15, 17, 22), (16, 14, 13, 17), (0, 12, 14, 1), (15, 4, 3, 16), (6, 18, 12, 0)])
_uv = me_cube_009.uv_layers.new(name='UVMap')
_uv.uv.foreach_set('vector', [0.3815, 0.7542, 0.6185, 0.7542, 0.6185, 0.9958, 0.3815, 0.9958, 0.3815, 0.56, 0.6185, 0.56, 0.6185, 0.69, 0.3815, 0.69, 0.6292, 0.56, 0.8708, 0.56, 0.8708, 0.69, 0.6292, 0.69, 0.3815, 0.06, 0.6185, 0.06, 0.6185, 0.19, 0.3815, 0.19, 0.3815, 0.2542, 0.6185, 0.2542, 0.6185, 0.4958, 0.3815, 0.4958, 0.1292, 0.69, 0.1292, 0.75, 0.125, 0.69, 0.6185, 0.9958, 0.625, 0.9958, 0.6185, 1.0, 0.1292, 0.56, 0.125, 0.56, 0.1292, 0.5, 0.625, 0.2542, 0.6185, 0.2542, 0.6185, 0.25, 0.3708, 0.69, 0.375, 0.69, 0.3708, 0.75, 0.625, 0.7542, 0.6185, 0.7542, 0.6185, 0.75, 0.3708, 0.56, 0.3708, 0.5, 0.375, 0.56, 0.625, 0.56, 0.6185, 0.56, 0.6185, 0.5, 0.1292, 0.56, 0.1292, 0.69, 0.125, 0.69, 0.125, 0.56, 0.3815, 0.0, 0.6185, 0.0, 0.6185, 0.06, 0.3815, 0.06, 0.625, 0.06, 0.625, 0.19, 0.6185, 0.19, 0.6185, 0.06, 0.6185, 0.2542, 0.3815, 0.2542, 0.3815, 0.19, 0.6185, 0.19, 0.3708, 0.56, 0.1292, 0.56, 0.1292, 0.5, 0.3708, 0.5, 0.625, 0.2542, 0.625, 0.4958, 0.6185, 0.4958, 0.6185, 0.2542, 0.6185, 0.56, 0.3815, 0.56, 0.3815, 0.4958, 0.6185, 0.4958, 0.3708, 0.69, 0.3708, 0.56, 0.3815, 0.56, 0.3815, 0.69, 0.6292, 0.56, 0.6292, 0.69, 0.6185, 0.69, 0.6185, 0.56, 0.6185, 0.7542, 0.3815, 0.7542, 0.3815, 0.69, 0.6185, 0.69, 0.1292, 0.69, 0.3708, 0.69, 0.3708, 0.75, 0.1292, 0.75, 0.625, 0.7542, 0.625, 0.9958, 0.6185, 0.9958, 0.6185, 0.7542, 0.1292, 0.56, 0.3708, 0.56, 0.3708, 0.69, 0.1292, 0.69])
me_cube_009.materials.append(mat_stone_light)
me_cube_009.update()
me_cylinder_002 = bpy.data.meshes.new('Cylinder.002')
me_cylinder_002.from_pydata([(0.31, -0.0605, 1.173), (0.31, -0.0855, 1.173), (0.3227, -0.0605, 1.168), (0.3227, -0.0855, 1.168), (0.328, -0.0605, 1.155), (0.328, -0.0855, 1.155), (0.3227, -0.0605, 1.142), (0.3227, -0.0855, 1.142), (0.31, -0.0605, 1.137), (0.31, -0.0855, 1.137), (0.2973, -0.0605, 1.142), (0.2973, -0.0855, 1.142), (0.292, -0.0605, 1.155), (0.292, -0.0855, 1.155), (0.2973, -0.0605, 1.168), (0.2973, -0.0855, 1.168)], [], [(0, 1, 3, 2), (2, 3, 5, 4), (4, 5, 7, 6), (6, 7, 9, 8), (8, 9, 11, 10), (10, 11, 13, 12), (3, 1, 15, 13, 11, 9, 7, 5), (12, 13, 15, 14), (14, 15, 1, 0), (0, 2, 4, 6, 8, 10, 12, 14)])
_uv = me_cylinder_002.uv_layers.new(name='UVMap')
_uv.uv.foreach_set('vector', [1.0, 0.5, 1.0, 1.0, 0.875, 1.0, 0.875, 0.5, 0.875, 0.5, 0.875, 1.0, 0.75, 1.0, 0.75, 0.5, 0.75, 0.5, 0.75, 1.0, 0.625, 1.0, 0.625, 0.5, 0.625, 0.5, 0.625, 1.0, 0.5, 1.0, 0.5, 0.5, 0.5, 0.5, 0.5, 1.0, 0.375, 1.0, 0.375, 0.5, 0.375, 0.5, 0.375, 1.0, 0.25, 1.0, 0.25, 0.5, 0.4197, 0.4197, 0.25, 0.49, 0.08029, 0.4197, 0.01, 0.25, 0.08029, 0.08029, 0.25, 0.01, 0.4197, 0.08029, 0.49, 0.25, 0.25, 0.5, 0.25, 1.0, 0.125, 1.0, 0.125, 0.5, 0.125, 0.5, 0.125, 1.0, 0.0, 1.0, 0.0, 0.5, 0.75, 0.49, 0.9197, 0.4197, 0.99, 0.25, 0.9197, 0.08029, 0.75, 0.01, 0.5803, 0.08029, 0.51, 0.25, 0.5803, 0.4197])
me_cylinder_002.materials.append(mat_iron)
me_cylinder_002.update()

# ---- objects
ob_board_post = bpy.data.objects.new('Board post', me_cube_001)
ob_board_post_001 = bpy.data.objects.new('Board post.001', me_cube_002)
ob_notice_panel = bpy.data.objects.new('Notice panel', me_cube_003)
ob_board_frame = bpy.data.objects.new('Board frame', me_cube_004)
ob_board_frame_001 = bpy.data.objects.new('Board frame.001', me_cube_005)
ob_weather_cap = bpy.data.objects.new('Weather cap', me_cube_006)
ob_posted_notice = bpy.data.objects.new('Posted notice', me_cube_007)
ob_notice_peg = bpy.data.objects.new('Notice peg', me_cylinder)
ob_posted_notice_001 = bpy.data.objects.new('Posted notice.001', me_cube_008)
ob_notice_peg_001 = bpy.data.objects.new('Notice peg.001', me_cylinder_001)
ob_posted_notice_002 = bpy.data.objects.new('Posted notice.002', me_cube_009)
ob_notice_peg_002 = bpy.data.objects.new('Notice peg.002', me_cylinder_002)

# ---- transforms, parenting, visibility, modifiers, constraints
ob_board_post.location = (0.0, 0.0, 0.0)
ob_board_post_001.location = (0.0, 0.0, 0.0)
ob_notice_panel.location = (0.0, 0.0, 0.0)
ob_board_frame.location = (0.0, 0.0, 0.0)
ob_board_frame_001.location = (0.0, 0.0, 0.0)
ob_weather_cap.location = (0.0, 0.0, 0.0)
ob_posted_notice.location = (0.0, 0.0, 0.0)
ob_notice_peg.location = (0.0, 0.0, 0.0)
ob_posted_notice_001.location = (0.0, 0.0, 0.0)
ob_notice_peg_001.location = (0.0, 0.0, 0.0)
ob_posted_notice_002.location = (0.0, 0.0, 0.0)
ob_notice_peg_002.location = (0.0, 0.0, 0.0)

# ---- collection membership
col_collection.objects.link(ob_board_post)
col_collection.objects.link(ob_board_post_001)
col_collection.objects.link(ob_notice_panel)
col_collection.objects.link(ob_board_frame)
col_collection.objects.link(ob_board_frame_001)
col_collection.objects.link(ob_weather_cap)
col_collection.objects.link(ob_posted_notice)
col_collection.objects.link(ob_notice_peg)
col_collection.objects.link(ob_posted_notice_001)
col_collection.objects.link(ob_notice_peg_001)
col_collection.objects.link(ob_posted_notice_002)
col_collection.objects.link(ob_notice_peg_002)

# ---- scene / render settings (as saved in the file)
scene.frame_start = 1; scene.frame_end = 250; scene.frame_set(1)
scene.render.engine = 'BLENDER_EEVEE_NEXT'
bpy.context.view_layer.update()

# ---- added for rendering (the .blend has no active camera and no usable light): camera, sun
cam_auto = bpy.data.cameras.new('AutoCamera')
cam_auto.lens = 50.0
cam_auto.sensor_width = 36.0
cam_auto.clip_end = 1000.0
ob_auto_camera = bpy.data.objects.new('AutoCamera', cam_auto)
scene.collection.objects.link(ob_auto_camera)
ob_auto_camera.location = (2.30997, -2.77196, 2.78298)
ob_auto_camera.rotation_euler = (1.09748, -7.21219e-08, 0.694738)
scene.camera = ob_auto_camera
light_auto_sun = bpy.data.lights.new('AutoSun', 'SUN')
light_auto_sun.energy = 3.0
light_auto_sun.angle = 0.0523599
ob_auto_sun = bpy.data.objects.new('AutoSun', light_auto_sun)
scene.collection.objects.link(ob_auto_sun)
ob_auto_sun.rotation_euler = (0.872665, 0.174533, 0.523599)
bpy.context.view_layer.update()
